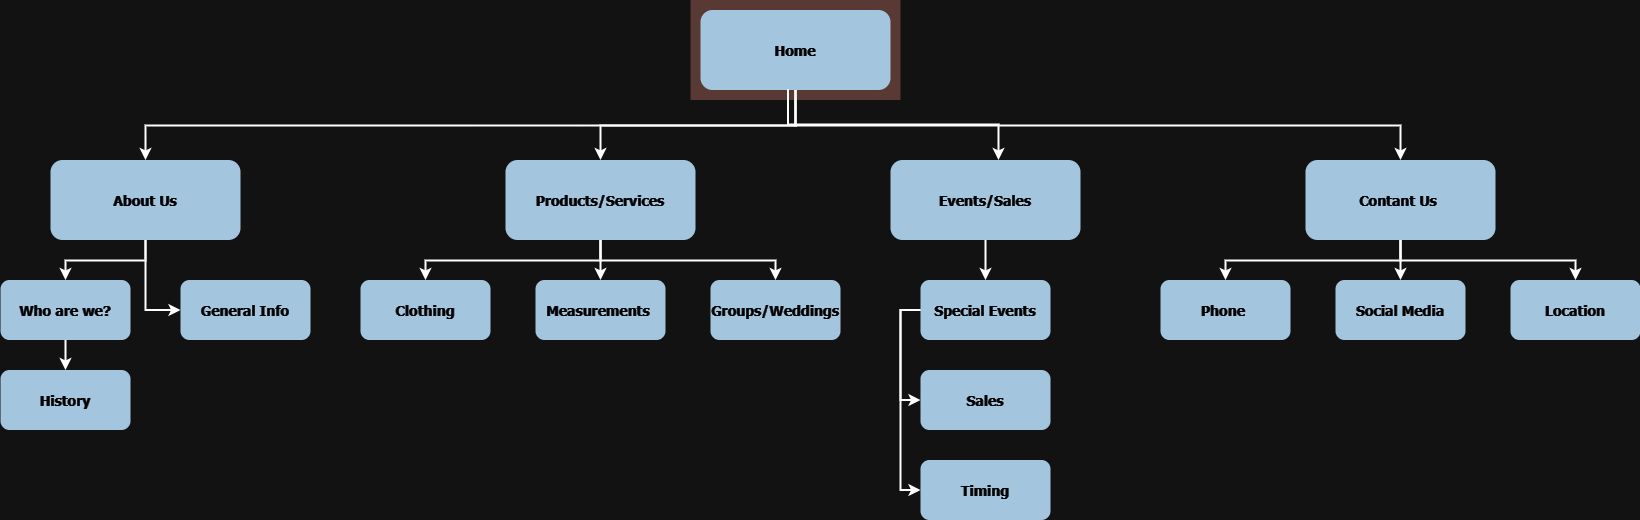

The diagram above was exported from draw.io. Its source (the exported page's mxGraphModel, read from the mxfile embedded in the PNG):
<mxGraphModel dx="794" dy="412" grid="1" gridSize="10" guides="1" tooltips="1" connect="1" arrows="1" fold="1" page="1" pageScale="1.5" pageWidth="1169" pageHeight="827" background="none" math="0" shadow="0">
  <root>
    <mxCell id="0" />
    <mxCell id="1" parent="0" />
    <mxCell id="123" value="" style="fillColor=#AE4132;strokeColor=none;opacity=30;" parent="1" vertex="1">
      <mxGeometry x="747" y="175.50000000000003" width="210" height="99.99999999999994" as="geometry" />
    </mxCell>
    <mxCell id="2" value="Home" style="rounded=1;fillColor=#23445D;gradientColor=none;strokeColor=none;fontColor=#FFFFFF;fontStyle=1;fontFamily=Tahoma;fontSize=14" parent="1" vertex="1">
      <mxGeometry x="757" y="185.5" width="190" height="80" as="geometry" />
    </mxCell>
    <mxCell id="4" value="Contant Us " style="rounded=1;fillColor=#23445D;gradientColor=none;strokeColor=none;fontColor=#FFFFFF;fontStyle=1;fontFamily=Tahoma;fontSize=14" parent="1" vertex="1">
      <mxGeometry x="1361.9999999999998" y="335.5" width="190" height="80" as="geometry" />
    </mxCell>
    <mxCell id="9" value="" style="edgeStyle=elbowEdgeStyle;elbow=vertical;strokeWidth=2;rounded=0" parent="1" source="2" target="4" edge="1">
      <mxGeometry x="337" y="215.5" width="100" height="100" as="geometry">
        <mxPoint x="337" y="315.5" as="sourcePoint" />
        <mxPoint x="437" y="215.5" as="targetPoint" />
      </mxGeometry>
    </mxCell>
    <mxCell id="10" value="Events/Sales" style="rounded=1;fillColor=#23445D;gradientColor=none;strokeColor=none;fontColor=#FFFFFF;fontStyle=1;fontFamily=Tahoma;fontSize=14" parent="1" vertex="1">
      <mxGeometry x="947" y="335.5" width="190" height="80" as="geometry" />
    </mxCell>
    <mxCell id="12" value="Products/Services" style="rounded=1;fillColor=#23445D;gradientColor=none;strokeColor=none;fontColor=#FFFFFF;fontStyle=1;fontFamily=Tahoma;fontSize=14" parent="1" vertex="1">
      <mxGeometry x="561.9999999999999" y="335.5" width="190" height="80" as="geometry" />
    </mxCell>
    <mxCell id="13" value="About Us" style="rounded=1;fillColor=#23445D;gradientColor=none;strokeColor=none;fontColor=#FFFFFF;fontStyle=1;fontFamily=Tahoma;fontSize=14" parent="1" vertex="1">
      <mxGeometry x="107" y="335.5" width="190" height="80" as="geometry" />
    </mxCell>
    <mxCell id="14" value="Who are we?" style="rounded=1;fillColor=#23445D;gradientColor=none;strokeColor=none;fontColor=#FFFFFF;fontStyle=1;fontFamily=Tahoma;fontSize=14" parent="1" vertex="1">
      <mxGeometry x="57" y="455.5" width="130" height="60" as="geometry" />
    </mxCell>
    <mxCell id="15" value="History" style="rounded=1;fillColor=#23445D;gradientColor=none;strokeColor=none;fontColor=#FFFFFF;fontStyle=1;fontFamily=Tahoma;fontSize=14" parent="1" vertex="1">
      <mxGeometry x="57" y="545.5" width="130" height="60" as="geometry" />
    </mxCell>
    <mxCell id="16" value="General Info" style="rounded=1;fillColor=#23445D;gradientColor=none;strokeColor=none;fontColor=#FFFFFF;fontStyle=1;fontFamily=Tahoma;fontSize=14" parent="1" vertex="1">
      <mxGeometry x="237" y="455.5" width="130" height="60" as="geometry" />
    </mxCell>
    <mxCell id="25" value="Clothing" style="rounded=1;fillColor=#23445D;gradientColor=none;strokeColor=none;fontColor=#FFFFFF;fontStyle=1;fontFamily=Tahoma;fontSize=14" parent="1" vertex="1">
      <mxGeometry x="417" y="455.5" width="130" height="60" as="geometry" />
    </mxCell>
    <mxCell id="29" value="Measurements " style="rounded=1;fillColor=#23445D;gradientColor=none;strokeColor=none;fontColor=#FFFFFF;fontStyle=1;fontFamily=Tahoma;fontSize=14" parent="1" vertex="1">
      <mxGeometry x="592" y="455.5" width="130" height="60" as="geometry" />
    </mxCell>
    <mxCell id="41" value="Special Events" style="rounded=1;fillColor=#23445D;gradientColor=none;strokeColor=none;fontColor=#FFFFFF;fontStyle=1;fontFamily=Tahoma;fontSize=14" parent="1" vertex="1">
      <mxGeometry x="977" y="455.5" width="130" height="60" as="geometry" />
    </mxCell>
    <mxCell id="42" value="Sales" style="rounded=1;fillColor=#23445D;gradientColor=none;strokeColor=none;fontColor=#FFFFFF;fontStyle=1;fontFamily=Tahoma;fontSize=14" parent="1" vertex="1">
      <mxGeometry x="977" y="545.5" width="130" height="60" as="geometry" />
    </mxCell>
    <mxCell id="43" value="Timing" style="rounded=1;fillColor=#23445D;gradientColor=none;strokeColor=none;fontColor=#FFFFFF;fontStyle=1;fontFamily=Tahoma;fontSize=14" parent="1" vertex="1">
      <mxGeometry x="977" y="635.5" width="130" height="60" as="geometry" />
    </mxCell>
    <mxCell id="44" value="Phone " style="rounded=1;fillColor=#23445D;gradientColor=none;strokeColor=none;fontColor=#FFFFFF;fontStyle=1;fontFamily=Tahoma;fontSize=14" parent="1" vertex="1">
      <mxGeometry x="1217" y="455.50000000000006" width="130" height="60" as="geometry" />
    </mxCell>
    <mxCell id="48" value="Social Media" style="rounded=1;fillColor=#23445D;gradientColor=none;strokeColor=none;fontColor=#FFFFFF;fontStyle=1;fontFamily=Tahoma;fontSize=14" parent="1" vertex="1">
      <mxGeometry x="1392" y="455.50000000000006" width="130" height="60" as="geometry" />
    </mxCell>
    <mxCell id="52" value="Location" style="rounded=1;fillColor=#23445D;gradientColor=none;strokeColor=none;fontColor=#FFFFFF;fontStyle=1;fontFamily=Tahoma;fontSize=14" parent="1" vertex="1">
      <mxGeometry x="1567" y="455.50000000000006" width="130" height="60" as="geometry" />
    </mxCell>
    <mxCell id="59" value="" style="edgeStyle=elbowEdgeStyle;elbow=vertical;strokeWidth=2;rounded=0" parent="1" source="2" target="12" edge="1">
      <mxGeometry x="347" y="225.5" width="100" height="100" as="geometry">
        <mxPoint x="861.9999999999999" y="275.5" as="sourcePoint" />
        <mxPoint x="1466.9999999999998" y="345.5" as="targetPoint" />
      </mxGeometry>
    </mxCell>
    <mxCell id="61" value="" style="edgeStyle=elbowEdgeStyle;elbow=vertical;strokeWidth=2;rounded=0" parent="1" source="2" target="13" edge="1">
      <mxGeometry x="-23" y="135.5" width="100" height="100" as="geometry">
        <mxPoint x="-23" y="235.5" as="sourcePoint" />
        <mxPoint x="77" y="135.5" as="targetPoint" />
      </mxGeometry>
    </mxCell>
    <mxCell id="62" value="" style="edgeStyle=elbowEdgeStyle;elbow=vertical;strokeWidth=2;rounded=0" parent="1" source="13" target="14" edge="1">
      <mxGeometry x="-23" y="135.5" width="100" height="100" as="geometry">
        <mxPoint x="-23" y="235.5" as="sourcePoint" />
        <mxPoint x="77" y="135.5" as="targetPoint" />
      </mxGeometry>
    </mxCell>
    <mxCell id="64" value="" style="edgeStyle=elbowEdgeStyle;elbow=horizontal;strokeWidth=2;rounded=0" parent="1" source="13" target="16" edge="1">
      <mxGeometry x="-23" y="135.5" width="100" height="100" as="geometry">
        <mxPoint x="-23" y="235.5" as="sourcePoint" />
        <mxPoint x="77" y="135.5" as="targetPoint" />
        <Array as="points">
          <mxPoint x="202" y="435.5" />
        </Array>
      </mxGeometry>
    </mxCell>
    <mxCell id="82" value="" style="edgeStyle=elbowEdgeStyle;elbow=horizontal;strokeWidth=2;rounded=0" parent="1" source="41" target="42" edge="1">
      <mxGeometry x="-23" y="135.5" width="100" height="100" as="geometry">
        <mxPoint x="-23" y="235.5" as="sourcePoint" />
        <mxPoint x="77" y="135.5" as="targetPoint" />
        <Array as="points">
          <mxPoint x="957" y="535.5" />
        </Array>
      </mxGeometry>
    </mxCell>
    <mxCell id="83" value="" style="edgeStyle=elbowEdgeStyle;elbow=horizontal;strokeWidth=2;rounded=0" parent="1" source="41" target="43" edge="1">
      <mxGeometry x="-23" y="135.5" width="100" height="100" as="geometry">
        <mxPoint x="-23" y="235.5" as="sourcePoint" />
        <mxPoint x="77" y="135.5" as="targetPoint" />
        <Array as="points">
          <mxPoint x="957" y="585.5" />
        </Array>
      </mxGeometry>
    </mxCell>
    <mxCell id="100" value="" style="edgeStyle=elbowEdgeStyle;elbow=vertical;strokeWidth=2;rounded=0" parent="1" source="12" target="25" edge="1">
      <mxGeometry x="-23" y="135.5" width="100" height="100" as="geometry">
        <mxPoint x="-23" y="235.5" as="sourcePoint" />
        <mxPoint x="77" y="135.5" as="targetPoint" />
      </mxGeometry>
    </mxCell>
    <mxCell id="101" value="" style="edgeStyle=elbowEdgeStyle;elbow=vertical;strokeWidth=2;rounded=0" parent="1" source="12" target="29" edge="1">
      <mxGeometry x="-23" y="135.5" width="100" height="100" as="geometry">
        <mxPoint x="-23" y="235.5" as="sourcePoint" />
        <mxPoint x="77" y="135.5" as="targetPoint" />
      </mxGeometry>
    </mxCell>
    <mxCell id="102" value="" style="edgeStyle=elbowEdgeStyle;elbow=vertical;strokeWidth=2;rounded=0" parent="1" source="12" edge="1">
      <mxGeometry x="-23" y="135.5" width="100" height="100" as="geometry">
        <mxPoint x="-23" y="235.5" as="sourcePoint" />
        <mxPoint x="832" y="455.5" as="targetPoint" />
      </mxGeometry>
    </mxCell>
    <mxCell id="103" value="" style="edgeStyle=elbowEdgeStyle;elbow=vertical;strokeWidth=2;rounded=0" parent="1" source="10" target="41" edge="1">
      <mxGeometry x="-23" y="135.5" width="100" height="100" as="geometry">
        <mxPoint x="-23" y="235.5" as="sourcePoint" />
        <mxPoint x="77" y="135.5" as="targetPoint" />
      </mxGeometry>
    </mxCell>
    <mxCell id="104" value="" style="edgeStyle=elbowEdgeStyle;elbow=vertical;strokeWidth=2;rounded=0" parent="1" source="4" target="48" edge="1">
      <mxGeometry x="-23" y="135.5" width="100" height="100" as="geometry">
        <mxPoint x="-23" y="235.5" as="sourcePoint" />
        <mxPoint x="77" y="135.5" as="targetPoint" />
      </mxGeometry>
    </mxCell>
    <mxCell id="105" value="" style="edgeStyle=elbowEdgeStyle;elbow=vertical;strokeWidth=2;rounded=0" parent="1" source="4" target="44" edge="1">
      <mxGeometry x="-23" y="135.5" width="100" height="100" as="geometry">
        <mxPoint x="-23" y="235.5" as="sourcePoint" />
        <mxPoint x="77" y="135.5" as="targetPoint" />
      </mxGeometry>
    </mxCell>
    <mxCell id="106" value="" style="edgeStyle=elbowEdgeStyle;elbow=vertical;strokeWidth=2;rounded=0" parent="1" source="4" target="52" edge="1">
      <mxGeometry x="-23" y="135.5" width="100" height="100" as="geometry">
        <mxPoint x="-23" y="235.5" as="sourcePoint" />
        <mxPoint x="77" y="135.5" as="targetPoint" />
      </mxGeometry>
    </mxCell>
    <mxCell id="107" value="" style="edgeStyle=elbowEdgeStyle;elbow=vertical;rounded=0;strokeWidth=2" parent="1" source="14" target="15" edge="1">
      <mxGeometry x="-23" y="135.5" width="100" height="100" as="geometry">
        <mxPoint x="-23" y="235.5" as="sourcePoint" />
        <mxPoint x="77" y="135.5" as="targetPoint" />
      </mxGeometry>
    </mxCell>
    <mxCell id="tridh8iOECSKMQTmh4ne-123" value="Groups/Weddings" style="rounded=1;fillColor=#23445D;gradientColor=none;strokeColor=none;fontColor=#FFFFFF;fontStyle=1;fontFamily=Tahoma;fontSize=14" parent="1" vertex="1">
      <mxGeometry x="767" y="455.5" width="130" height="60" as="geometry" />
    </mxCell>
    <mxCell id="tridh8iOECSKMQTmh4ne-126" value="" style="edgeStyle=elbowEdgeStyle;elbow=vertical;strokeWidth=2;rounded=0;exitX=0.461;exitY=0.99;exitDx=0;exitDy=0;exitPerimeter=0;" parent="1" source="2" edge="1">
      <mxGeometry x="337" y="215.5" width="100" height="100" as="geometry">
        <mxPoint x="450" y="265.5" as="sourcePoint" />
        <mxPoint x="1055" y="335.5" as="targetPoint" />
      </mxGeometry>
    </mxCell>
  </root>
</mxGraphModel>